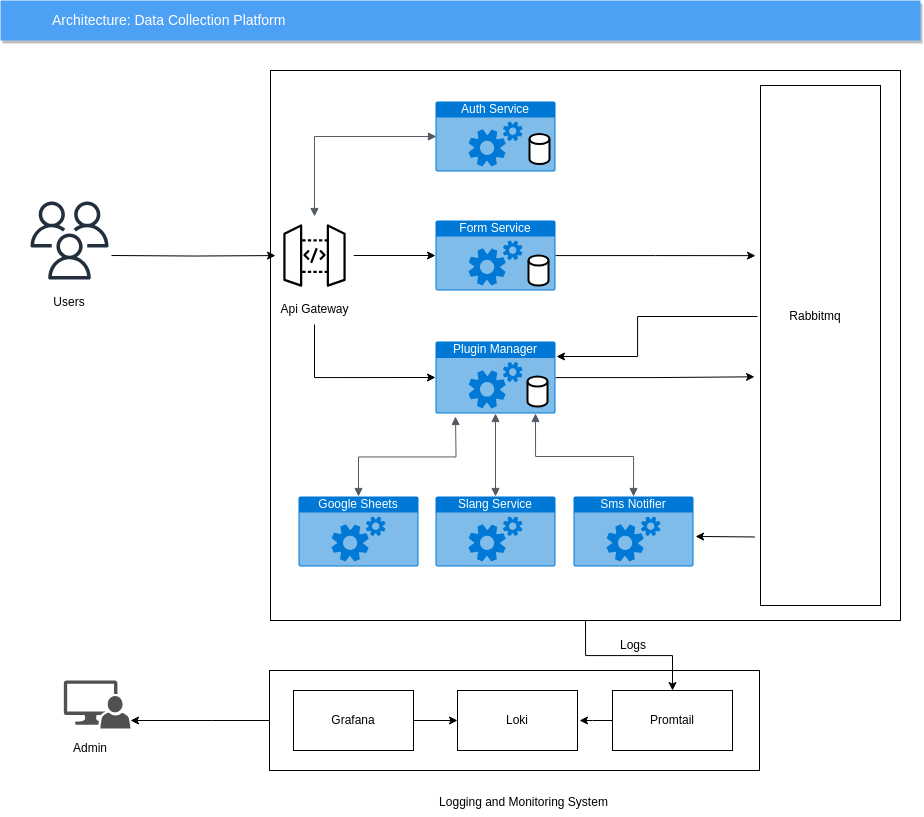

The diagram above was exported from draw.io. Its source (the exported page's mxGraphModel, read from the mxfile embedded in the PNG):
<mxGraphModel dx="2206" dy="1212" grid="1" gridSize="10" guides="1" tooltips="1" connect="1" arrows="1" fold="1" page="1" pageScale="1" pageWidth="1169" pageHeight="827" background="none" math="0" shadow="0">
  <root>
    <mxCell id="0" />
    <mxCell id="1" parent="0" />
    <mxCell id="e2MoP6X3h3FPCrf3qFih-501" value="" style="rounded=0;whiteSpace=wrap;html=1;" vertex="1" parent="1">
      <mxGeometry x="390" y="110" width="630" height="550" as="geometry" />
    </mxCell>
    <mxCell id="2" value="Architecture: Data Collection Platform" style="fillColor=#4DA1F5;strokeColor=none;shadow=1;gradientColor=none;fontSize=14;align=left;spacingLeft=50;fontColor=#ffffff;html=1;" parent="1" vertex="1">
      <mxGeometry x="120" y="40" width="920" height="40" as="geometry" />
    </mxCell>
    <mxCell id="Vw1vwCIxiEMRUognGDon-534" style="edgeStyle=orthogonalEdgeStyle;rounded=0;orthogonalLoop=1;jettySize=auto;html=1;exitX=1;exitY=0.5;exitDx=0;exitDy=0;" parent="1" target="Vw1vwCIxiEMRUognGDon-516" edge="1">
      <mxGeometry relative="1" as="geometry">
        <mxPoint x="231" y="295.0000000000001" as="sourcePoint" />
      </mxGeometry>
    </mxCell>
    <mxCell id="Vw1vwCIxiEMRUognGDon-547" style="edgeStyle=orthogonalEdgeStyle;rounded=0;orthogonalLoop=1;jettySize=auto;html=1;exitX=0.5;exitY=1;exitDx=0;exitDy=0;exitPerimeter=0;entryX=0;entryY=0.5;entryDx=0;entryDy=0;entryPerimeter=0;" parent="1" source="Vw1vwCIxiEMRUognGDon-566" target="Vw1vwCIxiEMRUognGDon-525" edge="1">
      <mxGeometry relative="1" as="geometry" />
    </mxCell>
    <mxCell id="Vw1vwCIxiEMRUognGDon-548" style="edgeStyle=orthogonalEdgeStyle;rounded=0;orthogonalLoop=1;jettySize=auto;html=1;" parent="1" source="Vw1vwCIxiEMRUognGDon-516" target="Vw1vwCIxiEMRUognGDon-522" edge="1">
      <mxGeometry relative="1" as="geometry" />
    </mxCell>
    <mxCell id="Vw1vwCIxiEMRUognGDon-557" style="edgeStyle=orthogonalEdgeStyle;rounded=0;orthogonalLoop=1;jettySize=auto;html=1;entryX=0;entryY=0.383;entryDx=0;entryDy=0;entryPerimeter=0;" parent="1" source="Vw1vwCIxiEMRUognGDon-522" edge="1">
      <mxGeometry relative="1" as="geometry">
        <mxPoint x="875" y="295.15999999999985" as="targetPoint" />
      </mxGeometry>
    </mxCell>
    <mxCell id="Vw1vwCIxiEMRUognGDon-560" style="edgeStyle=orthogonalEdgeStyle;rounded=0;orthogonalLoop=1;jettySize=auto;html=1;entryX=-0.008;entryY=0.616;entryDx=0;entryDy=0;entryPerimeter=0;" parent="1" source="Vw1vwCIxiEMRUognGDon-525" edge="1">
      <mxGeometry relative="1" as="geometry">
        <mxPoint x="874.04" y="416.31999999999994" as="targetPoint" />
      </mxGeometry>
    </mxCell>
    <mxCell id="Vw1vwCIxiEMRUognGDon-559" style="edgeStyle=orthogonalEdgeStyle;rounded=0;orthogonalLoop=1;jettySize=auto;html=1;" parent="1" edge="1">
      <mxGeometry relative="1" as="geometry">
        <mxPoint x="677" y="396" as="targetPoint" />
        <mxPoint x="877" y="356" as="sourcePoint" />
        <Array as="points">
          <mxPoint x="757" y="356" />
          <mxPoint x="757" y="396" />
          <mxPoint x="676" y="396" />
        </Array>
      </mxGeometry>
    </mxCell>
    <mxCell id="Vw1vwCIxiEMRUognGDon-540" value="" style="rounded=0;whiteSpace=wrap;html=1;" parent="1" vertex="1">
      <mxGeometry x="880" y="125" width="120" height="520" as="geometry" />
    </mxCell>
    <mxCell id="Vw1vwCIxiEMRUognGDon-544" value="Google Sheets" style="html=1;whiteSpace=wrap;strokeColor=none;fillColor=#0079D6;labelPosition=center;verticalLabelPosition=middle;verticalAlign=top;align=center;fontSize=12;outlineConnect=0;spacingTop=-6;fontColor=#FFFFFF;sketch=0;shape=mxgraph.sitemap.services;" parent="1" vertex="1">
      <mxGeometry x="418" y="536" width="120" height="70" as="geometry" />
    </mxCell>
    <mxCell id="Vw1vwCIxiEMRUognGDon-545" value="Sms Notifier" style="html=1;whiteSpace=wrap;strokeColor=none;fillColor=#0079D6;labelPosition=center;verticalLabelPosition=middle;verticalAlign=top;align=center;fontSize=12;outlineConnect=0;spacingTop=-6;fontColor=#FFFFFF;sketch=0;shape=mxgraph.sitemap.services;" parent="1" vertex="1">
      <mxGeometry x="693" y="536" width="120" height="70" as="geometry" />
    </mxCell>
    <mxCell id="Vw1vwCIxiEMRUognGDon-546" value="Slang Service" style="html=1;whiteSpace=wrap;strokeColor=none;fillColor=#0079D6;labelPosition=center;verticalLabelPosition=middle;verticalAlign=top;align=center;fontSize=12;outlineConnect=0;spacingTop=-6;fontColor=#FFFFFF;sketch=0;shape=mxgraph.sitemap.services;" parent="1" vertex="1">
      <mxGeometry x="555" y="536" width="120" height="70" as="geometry" />
    </mxCell>
    <mxCell id="Vw1vwCIxiEMRUognGDon-549" value="" style="edgeStyle=orthogonalEdgeStyle;html=1;endArrow=block;elbow=vertical;startArrow=block;startFill=1;endFill=1;strokeColor=#545B64;rounded=0;exitX=0.5;exitY=0;exitDx=0;exitDy=0;exitPerimeter=0;" parent="1" source="Vw1vwCIxiEMRUognGDon-516" edge="1">
      <mxGeometry width="100" relative="1" as="geometry">
        <mxPoint x="455" y="175.57999999999998" as="sourcePoint" />
        <mxPoint x="555" y="175.57999999999998" as="targetPoint" />
        <Array as="points">
          <mxPoint x="434" y="176" />
          <mxPoint x="556" y="176" />
        </Array>
      </mxGeometry>
    </mxCell>
    <mxCell id="Vw1vwCIxiEMRUognGDon-551" value="" style="edgeStyle=orthogonalEdgeStyle;html=1;endArrow=block;elbow=vertical;startArrow=block;startFill=1;endFill=1;strokeColor=#545B64;rounded=0;" parent="1" source="Vw1vwCIxiEMRUognGDon-525" target="Vw1vwCIxiEMRUognGDon-546" edge="1">
      <mxGeometry width="100" relative="1" as="geometry">
        <mxPoint x="605" y="506" as="sourcePoint" />
        <mxPoint x="705" y="506" as="targetPoint" />
      </mxGeometry>
    </mxCell>
    <mxCell id="Vw1vwCIxiEMRUognGDon-553" value="" style="edgeStyle=orthogonalEdgeStyle;html=1;endArrow=block;elbow=vertical;startArrow=block;startFill=1;endFill=1;strokeColor=#545B64;rounded=0;entryX=0.5;entryY=0;entryDx=0;entryDy=0;entryPerimeter=0;" parent="1" target="Vw1vwCIxiEMRUognGDon-545" edge="1">
      <mxGeometry width="100" relative="1" as="geometry">
        <mxPoint x="654.9999999999999" y="453" as="sourcePoint" />
        <mxPoint x="785" y="516" as="targetPoint" />
        <Array as="points">
          <mxPoint x="655" y="496" />
          <mxPoint x="753" y="496" />
        </Array>
      </mxGeometry>
    </mxCell>
    <mxCell id="Vw1vwCIxiEMRUognGDon-555" value="" style="edgeStyle=orthogonalEdgeStyle;html=1;endArrow=block;elbow=vertical;startArrow=block;startFill=1;endFill=1;strokeColor=#545B64;rounded=0;exitX=0.5;exitY=0;exitDx=0;exitDy=0;exitPerimeter=0;" parent="1" source="Vw1vwCIxiEMRUognGDon-544" edge="1">
      <mxGeometry width="100" relative="1" as="geometry">
        <mxPoint x="475" y="496" as="sourcePoint" />
        <mxPoint x="575" y="456" as="targetPoint" />
      </mxGeometry>
    </mxCell>
    <mxCell id="Vw1vwCIxiEMRUognGDon-562" value="" style="html=1;labelBackgroundColor=#ffffff;endArrow=classic;endFill=1;endSize=6;jettySize=auto;orthogonalLoop=1;strokeWidth=1;fontSize=14;rounded=0;entryX=1.017;entryY=0.571;entryDx=0;entryDy=0;entryPerimeter=0;exitX=-0.005;exitY=0.924;exitDx=0;exitDy=0;exitPerimeter=0;" parent="1" target="Vw1vwCIxiEMRUognGDon-545" edge="1">
      <mxGeometry width="60" height="60" relative="1" as="geometry">
        <mxPoint x="874.3999999999996" y="576.48" as="sourcePoint" />
        <mxPoint x="905" y="546" as="targetPoint" />
      </mxGeometry>
    </mxCell>
    <mxCell id="Vw1vwCIxiEMRUognGDon-565" value="Rabbitmq" style="text;html=1;strokeColor=none;fillColor=none;align=center;verticalAlign=middle;whiteSpace=wrap;rounded=0;" parent="1" vertex="1">
      <mxGeometry x="905" y="341" width="60" height="30" as="geometry" />
    </mxCell>
    <mxCell id="Vw1vwCIxiEMRUognGDon-568" value="" style="group" parent="1" vertex="1" connectable="0">
      <mxGeometry x="383.5" y="256" width="101" height="108" as="geometry" />
    </mxCell>
    <mxCell id="Vw1vwCIxiEMRUognGDon-516" value="" style="sketch=0;points=[[0,0,0],[0.25,0,0],[0.5,0,0],[0.75,0,0],[1,0,0],[0,1,0],[0.25,1,0],[0.5,1,0],[0.75,1,0],[1,1,0],[0,0.25,0],[0,0.5,0],[0,0.75,0],[1,0.25,0],[1,0.5,0],[1,0.75,0]];outlineConnect=0;dashed=0;verticalLabelPosition=bottom;verticalAlign=top;align=center;html=1;fontSize=12;fontStyle=0;aspect=fixed;shape=mxgraph.aws4.resourceIcon;resIcon=mxgraph.aws4.api_gateway;" parent="Vw1vwCIxiEMRUognGDon-568" vertex="1">
      <mxGeometry x="11.5" width="78" height="78" as="geometry" />
    </mxCell>
    <mxCell id="Vw1vwCIxiEMRUognGDon-566" value="Api Gateway" style="text;html=1;strokeColor=none;fillColor=none;align=center;verticalAlign=middle;whiteSpace=wrap;rounded=0;" parent="Vw1vwCIxiEMRUognGDon-568" vertex="1">
      <mxGeometry y="78" width="101" height="30" as="geometry" />
    </mxCell>
    <mxCell id="Vw1vwCIxiEMRUognGDon-570" value="" style="group" parent="1" vertex="1" connectable="0">
      <mxGeometry x="555" y="260" width="120" height="193" as="geometry" />
    </mxCell>
    <mxCell id="Vw1vwCIxiEMRUognGDon-525" value="Plugin Manager" style="html=1;whiteSpace=wrap;strokeColor=none;fillColor=#0079D6;labelPosition=center;verticalLabelPosition=middle;verticalAlign=top;align=center;fontSize=12;outlineConnect=0;spacingTop=-6;fontColor=#FFFFFF;sketch=0;shape=mxgraph.sitemap.services;" parent="Vw1vwCIxiEMRUognGDon-570" vertex="1">
      <mxGeometry y="121" width="120" height="72" as="geometry" />
    </mxCell>
    <mxCell id="Vw1vwCIxiEMRUognGDon-542" value="" style="strokeWidth=2;html=1;shape=mxgraph.flowchart.database;whiteSpace=wrap;" parent="Vw1vwCIxiEMRUognGDon-570" vertex="1">
      <mxGeometry x="92" y="156" width="20" height="30" as="geometry" />
    </mxCell>
    <mxCell id="Vw1vwCIxiEMRUognGDon-569" value="" style="group" parent="Vw1vwCIxiEMRUognGDon-570" vertex="1" connectable="0">
      <mxGeometry width="120" height="70" as="geometry" />
    </mxCell>
    <mxCell id="Vw1vwCIxiEMRUognGDon-522" value="Form&amp;nbsp;Service" style="html=1;whiteSpace=wrap;strokeColor=none;fillColor=#0079D6;labelPosition=center;verticalLabelPosition=middle;verticalAlign=top;align=center;fontSize=12;outlineConnect=0;spacingTop=-6;fontColor=#FFFFFF;sketch=0;shape=mxgraph.sitemap.services;" parent="Vw1vwCIxiEMRUognGDon-569" vertex="1">
      <mxGeometry width="120" height="70" as="geometry" />
    </mxCell>
    <mxCell id="Vw1vwCIxiEMRUognGDon-541" value="" style="strokeWidth=2;html=1;shape=mxgraph.flowchart.database;whiteSpace=wrap;" parent="Vw1vwCIxiEMRUognGDon-569" vertex="1">
      <mxGeometry x="93" y="35" width="20" height="30" as="geometry" />
    </mxCell>
    <mxCell id="Vw1vwCIxiEMRUognGDon-571" value="" style="group" parent="1" vertex="1" connectable="0">
      <mxGeometry x="555" y="141" width="120" height="70" as="geometry" />
    </mxCell>
    <mxCell id="Vw1vwCIxiEMRUognGDon-518" value="Auth Service" style="html=1;whiteSpace=wrap;strokeColor=none;fillColor=#0079D6;labelPosition=center;verticalLabelPosition=middle;verticalAlign=top;align=center;fontSize=12;outlineConnect=0;spacingTop=-6;fontColor=#FFFFFF;sketch=0;shape=mxgraph.sitemap.services;" parent="Vw1vwCIxiEMRUognGDon-571" vertex="1">
      <mxGeometry width="120" height="70" as="geometry" />
    </mxCell>
    <mxCell id="Vw1vwCIxiEMRUognGDon-543" value="" style="strokeWidth=2;html=1;shape=mxgraph.flowchart.database;whiteSpace=wrap;" parent="Vw1vwCIxiEMRUognGDon-571" vertex="1">
      <mxGeometry x="94" y="32.5" width="20" height="30" as="geometry" />
    </mxCell>
    <mxCell id="e2MoP6X3h3FPCrf3qFih-518" value="" style="group" vertex="1" connectable="0" parent="1">
      <mxGeometry x="170" y="720" width="80" height="88" as="geometry" />
    </mxCell>
    <mxCell id="e2MoP6X3h3FPCrf3qFih-516" value="" style="sketch=0;pointerEvents=1;shadow=0;dashed=0;html=1;strokeColor=none;labelPosition=center;verticalLabelPosition=bottom;verticalAlign=top;align=center;fillColor=#515151;shape=mxgraph.mscae.system_center.admin_console" vertex="1" parent="e2MoP6X3h3FPCrf3qFih-518">
      <mxGeometry x="13.333333333333332" width="66.66666666666666" height="48" as="geometry" />
    </mxCell>
    <mxCell id="e2MoP6X3h3FPCrf3qFih-517" value="Admin" style="text;html=1;strokeColor=none;fillColor=none;align=center;verticalAlign=middle;whiteSpace=wrap;rounded=0;" vertex="1" parent="e2MoP6X3h3FPCrf3qFih-518">
      <mxGeometry y="48" width="80" height="40" as="geometry" />
    </mxCell>
    <mxCell id="e2MoP6X3h3FPCrf3qFih-532" value="" style="group" vertex="1" connectable="0" parent="1">
      <mxGeometry x="150" y="241" width="78" height="116" as="geometry" />
    </mxCell>
    <mxCell id="e2MoP6X3h3FPCrf3qFih-530" value="" style="sketch=0;outlineConnect=0;fontColor=#232F3E;gradientColor=none;fillColor=#232F3D;strokeColor=none;dashed=0;verticalLabelPosition=bottom;verticalAlign=top;align=center;html=1;fontSize=12;fontStyle=0;aspect=fixed;pointerEvents=1;shape=mxgraph.aws4.users;" vertex="1" parent="e2MoP6X3h3FPCrf3qFih-532">
      <mxGeometry width="78" height="78" as="geometry" />
    </mxCell>
    <mxCell id="e2MoP6X3h3FPCrf3qFih-531" value="Users" style="text;html=1;strokeColor=none;fillColor=none;align=center;verticalAlign=middle;whiteSpace=wrap;rounded=0;" vertex="1" parent="e2MoP6X3h3FPCrf3qFih-532">
      <mxGeometry x="9" y="86" width="60" height="30" as="geometry" />
    </mxCell>
    <mxCell id="e2MoP6X3h3FPCrf3qFih-514" style="edgeStyle=orthogonalEdgeStyle;rounded=0;orthogonalLoop=1;jettySize=auto;html=1;exitX=0;exitY=0.5;exitDx=0;exitDy=0;" edge="1" parent="1" source="e2MoP6X3h3FPCrf3qFih-503">
      <mxGeometry relative="1" as="geometry">
        <mxPoint x="250" y="760" as="targetPoint" />
      </mxGeometry>
    </mxCell>
    <mxCell id="e2MoP6X3h3FPCrf3qFih-537" value="" style="group" vertex="1" connectable="0" parent="1">
      <mxGeometry x="389" y="710" width="490" height="147" as="geometry" />
    </mxCell>
    <mxCell id="e2MoP6X3h3FPCrf3qFih-515" value="" style="group" vertex="1" connectable="0" parent="e2MoP6X3h3FPCrf3qFih-537">
      <mxGeometry width="490" height="100" as="geometry" />
    </mxCell>
    <mxCell id="e2MoP6X3h3FPCrf3qFih-496" value="" style="rounded=0;whiteSpace=wrap;html=1;" vertex="1" parent="e2MoP6X3h3FPCrf3qFih-515">
      <mxGeometry width="490" height="100" as="geometry" />
    </mxCell>
    <mxCell id="e2MoP6X3h3FPCrf3qFih-505" value="" style="group" vertex="1" connectable="0" parent="e2MoP6X3h3FPCrf3qFih-515">
      <mxGeometry x="24" y="20" width="120" height="60" as="geometry" />
    </mxCell>
    <mxCell id="e2MoP6X3h3FPCrf3qFih-503" value="" style="rounded=0;whiteSpace=wrap;html=1;" vertex="1" parent="e2MoP6X3h3FPCrf3qFih-505">
      <mxGeometry width="120" height="60" as="geometry" />
    </mxCell>
    <mxCell id="e2MoP6X3h3FPCrf3qFih-504" value="Grafana" style="text;html=1;strokeColor=none;fillColor=none;align=center;verticalAlign=middle;whiteSpace=wrap;rounded=0;" vertex="1" parent="e2MoP6X3h3FPCrf3qFih-505">
      <mxGeometry x="30" y="15" width="60" height="30" as="geometry" />
    </mxCell>
    <mxCell id="e2MoP6X3h3FPCrf3qFih-506" value="" style="group" vertex="1" connectable="0" parent="e2MoP6X3h3FPCrf3qFih-515">
      <mxGeometry x="188" y="20" width="120" height="60" as="geometry" />
    </mxCell>
    <mxCell id="e2MoP6X3h3FPCrf3qFih-507" value="" style="rounded=0;whiteSpace=wrap;html=1;" vertex="1" parent="e2MoP6X3h3FPCrf3qFih-506">
      <mxGeometry width="120" height="60" as="geometry" />
    </mxCell>
    <mxCell id="e2MoP6X3h3FPCrf3qFih-508" value="Loki" style="text;html=1;strokeColor=none;fillColor=none;align=center;verticalAlign=middle;whiteSpace=wrap;rounded=0;" vertex="1" parent="e2MoP6X3h3FPCrf3qFih-506">
      <mxGeometry x="30" y="15" width="60" height="30" as="geometry" />
    </mxCell>
    <mxCell id="e2MoP6X3h3FPCrf3qFih-509" value="" style="group" vertex="1" connectable="0" parent="e2MoP6X3h3FPCrf3qFih-515">
      <mxGeometry x="343" y="20" width="120" height="60" as="geometry" />
    </mxCell>
    <mxCell id="e2MoP6X3h3FPCrf3qFih-512" style="edgeStyle=orthogonalEdgeStyle;rounded=0;orthogonalLoop=1;jettySize=auto;html=1;" edge="1" parent="e2MoP6X3h3FPCrf3qFih-509" source="e2MoP6X3h3FPCrf3qFih-510">
      <mxGeometry relative="1" as="geometry">
        <mxPoint x="-33" y="30" as="targetPoint" />
      </mxGeometry>
    </mxCell>
    <mxCell id="e2MoP6X3h3FPCrf3qFih-510" value="" style="rounded=0;whiteSpace=wrap;html=1;" vertex="1" parent="e2MoP6X3h3FPCrf3qFih-509">
      <mxGeometry width="120" height="60" as="geometry" />
    </mxCell>
    <mxCell id="e2MoP6X3h3FPCrf3qFih-511" value="Promtail" style="text;html=1;strokeColor=none;fillColor=none;align=center;verticalAlign=middle;whiteSpace=wrap;rounded=0;" vertex="1" parent="e2MoP6X3h3FPCrf3qFih-509">
      <mxGeometry x="30" y="15" width="60" height="30" as="geometry" />
    </mxCell>
    <mxCell id="e2MoP6X3h3FPCrf3qFih-513" style="edgeStyle=orthogonalEdgeStyle;rounded=0;orthogonalLoop=1;jettySize=auto;html=1;entryX=0;entryY=0.5;entryDx=0;entryDy=0;" edge="1" parent="e2MoP6X3h3FPCrf3qFih-515" source="e2MoP6X3h3FPCrf3qFih-503" target="e2MoP6X3h3FPCrf3qFih-507">
      <mxGeometry relative="1" as="geometry" />
    </mxCell>
    <mxCell id="e2MoP6X3h3FPCrf3qFih-536" value="Logging and Monitoring System" style="text;html=1;strokeColor=none;fillColor=none;align=center;verticalAlign=middle;whiteSpace=wrap;rounded=0;" vertex="1" parent="e2MoP6X3h3FPCrf3qFih-537">
      <mxGeometry x="161" y="117" width="187" height="30" as="geometry" />
    </mxCell>
    <mxCell id="e2MoP6X3h3FPCrf3qFih-538" style="edgeStyle=orthogonalEdgeStyle;rounded=0;orthogonalLoop=1;jettySize=auto;html=1;exitX=0.5;exitY=1;exitDx=0;exitDy=0;entryX=0.5;entryY=0;entryDx=0;entryDy=0;" edge="1" parent="1" source="e2MoP6X3h3FPCrf3qFih-501" target="e2MoP6X3h3FPCrf3qFih-510">
      <mxGeometry relative="1" as="geometry" />
    </mxCell>
    <mxCell id="e2MoP6X3h3FPCrf3qFih-539" value="Logs" style="text;html=1;strokeColor=none;fillColor=none;align=center;verticalAlign=middle;whiteSpace=wrap;rounded=0;" vertex="1" parent="1">
      <mxGeometry x="723" y="670" width="60" height="30" as="geometry" />
    </mxCell>
  </root>
</mxGraphModel>